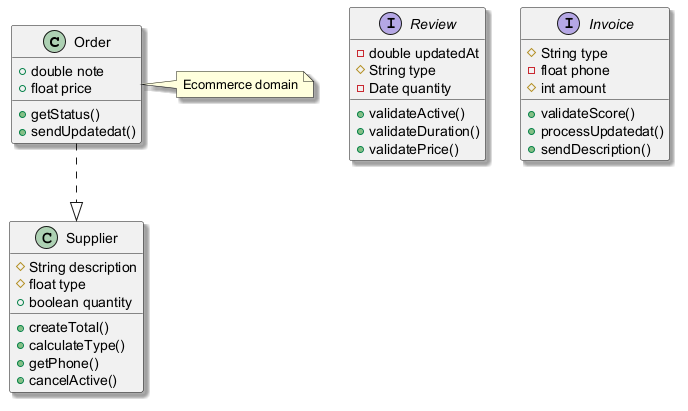

The diagram above was rendered by PlantUML. Its source (embedded in the PNG):
@startuml
skinparam shadowing true
class Order {
  +double note
  +float price
  +getStatus()
  +sendUpdatedat()
}
class Supplier {
  #String description
  #float type
  +boolean quantity
  +createTotal()
  +calculateType()
  +getPhone()
  +cancelActive()
}
interface Review {
  -double updatedAt
  #String type
  -Date quantity
  +validateActive()
  +validateDuration()
  +validatePrice()
}
interface Invoice {
  #String type
  -float phone
  #int amount
  +validateScore()
  +processUpdatedat()
  +sendDescription()
}
Order ..|> Supplier
note right of Order : Ecommerce domain
@enduml